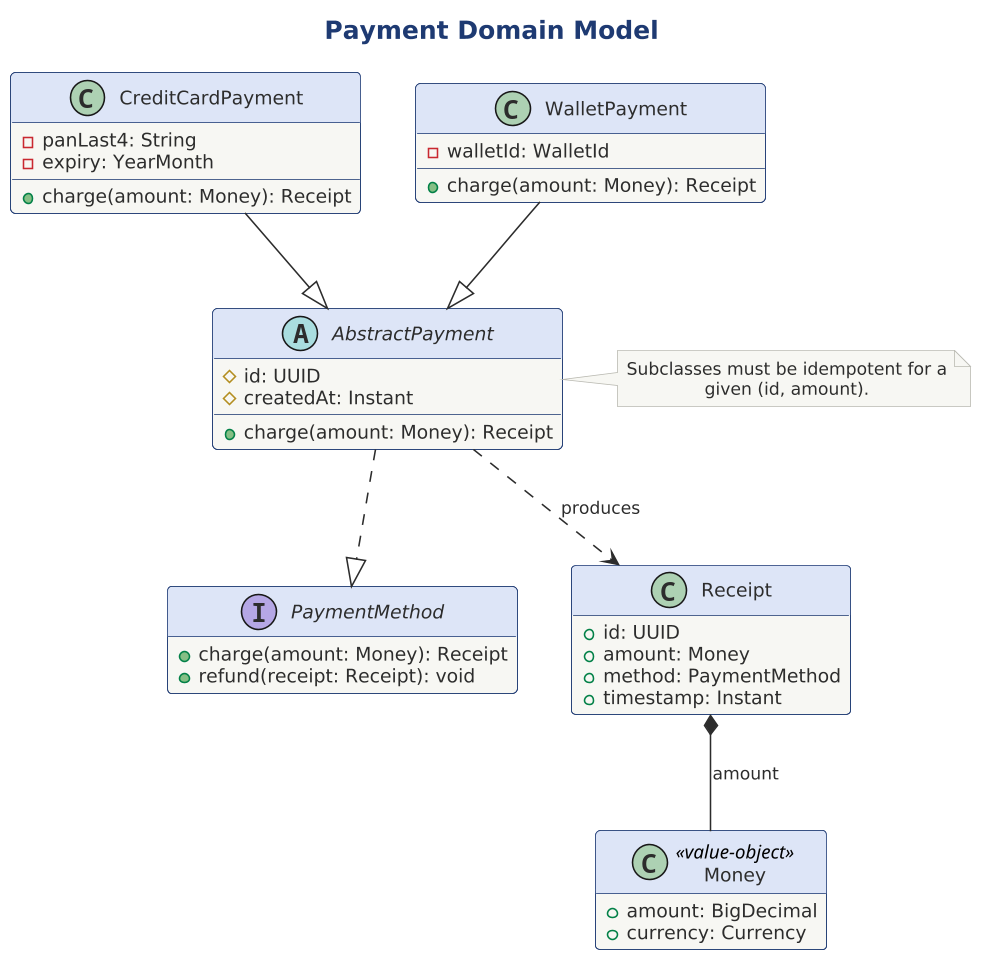

The diagram above was rendered by PlantUML. Its source (embedded in the PNG):
@startuml payment-domain

scale 1.5625




!include structural/class-diagram-style.iuml

title Payment Domain Model

CLASS_INTERFACE(PaymentMethod) {
  +charge(amount: Money): Receipt
  +refund(receipt: Receipt): void
}

CLASS_ABSTRACT(AbstractPayment) {
  #id: UUID
  #createdAt: Instant
  +charge(amount: Money): Receipt
}

class CreditCardPayment {
  -panLast4: String
  -expiry: YearMonth
  +charge(amount: Money): Receipt
}

class WalletPayment {
  -walletId: WalletId
  +charge(amount: Money): Receipt
}

class Receipt {
  +id: UUID
  +amount: Money
  +method: PaymentMethod
  +timestamp: Instant
}

class Money <<value-object>> {
  +amount: BigDecimal
  +currency: Currency
}

' --- Relationships, declared via the framework macros ---
STRUCT_REALIZATION(AbstractPayment, PaymentMethod)
STRUCT_GENERALIZATION(CreditCardPayment, AbstractPayment)
STRUCT_GENERALIZATION(WalletPayment, AbstractPayment)
STRUCT_COMPOSITION(Receipt, Money, "amount")
STRUCT_DEPENDENCY(AbstractPayment, Receipt, "produces")

UML_NOTE_INFO(N1, AbstractPayment, Subclasses must be idempotent for a given (id, amount).)

@enduml